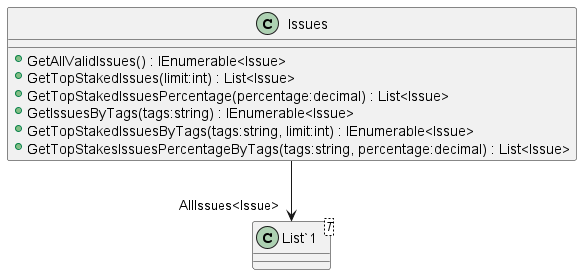

The diagram above was rendered by PlantUML. Its source (embedded in the PNG):
@startuml
class Issues {
    + GetAllValidIssues() : IEnumerable<Issue>
    + GetTopStakedIssues(limit:int) : List<Issue>
    + GetTopStakedIssuesPercentage(percentage:decimal) : List<Issue>
    + GetIssuesByTags(tags:string) : IEnumerable<Issue>
    + GetTopStakedIssuesByTags(tags:string, limit:int) : IEnumerable<Issue>
    + GetTopStakesIssuesPercentageByTags(tags:string, percentage:decimal) : List<Issue>
}
class "List`1"<T> {
}
Issues --> "AllIssues<Issue>" "List`1"
@enduml